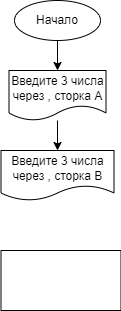

The diagram above was exported from draw.io. Its source (the exported page's mxGraphModel, read from the mxfile embedded in the PNG):
<mxGraphModel dx="986" dy="461" grid="1" gridSize="10" guides="1" tooltips="1" connect="1" arrows="1" fold="1" page="1" pageScale="1" pageWidth="827" pageHeight="1169" math="0" shadow="0">
  <root>
    <mxCell id="0" />
    <mxCell id="1" parent="0" />
    <mxCell id="4" value="" style="edgeStyle=none;html=1;" edge="1" parent="1" source="2" target="3">
      <mxGeometry relative="1" as="geometry" />
    </mxCell>
    <mxCell id="2" value="Начало" style="ellipse;whiteSpace=wrap;html=1;" vertex="1" parent="1">
      <mxGeometry x="354" y="10" width="86" height="40" as="geometry" />
    </mxCell>
    <mxCell id="6" value="" style="edgeStyle=none;html=1;" edge="1" parent="1" source="3" target="5">
      <mxGeometry relative="1" as="geometry" />
    </mxCell>
    <mxCell id="3" value="Введите 3 числа через , сторка А" style="shape=document;whiteSpace=wrap;html=1;boundedLbl=1;" vertex="1" parent="1">
      <mxGeometry x="348.5" y="80" width="97" height="50" as="geometry" />
    </mxCell>
    <mxCell id="5" value="Введите 3 числа через , сторка B" style="shape=document;whiteSpace=wrap;html=1;boundedLbl=1;" vertex="1" parent="1">
      <mxGeometry x="340.5" y="160" width="113" height="50" as="geometry" />
    </mxCell>
    <mxCell id="7" value="" style="rounded=0;whiteSpace=wrap;html=1;" vertex="1" parent="1">
      <mxGeometry x="340.5" y="260" width="120" height="60" as="geometry" />
    </mxCell>
  </root>
</mxGraphModel>